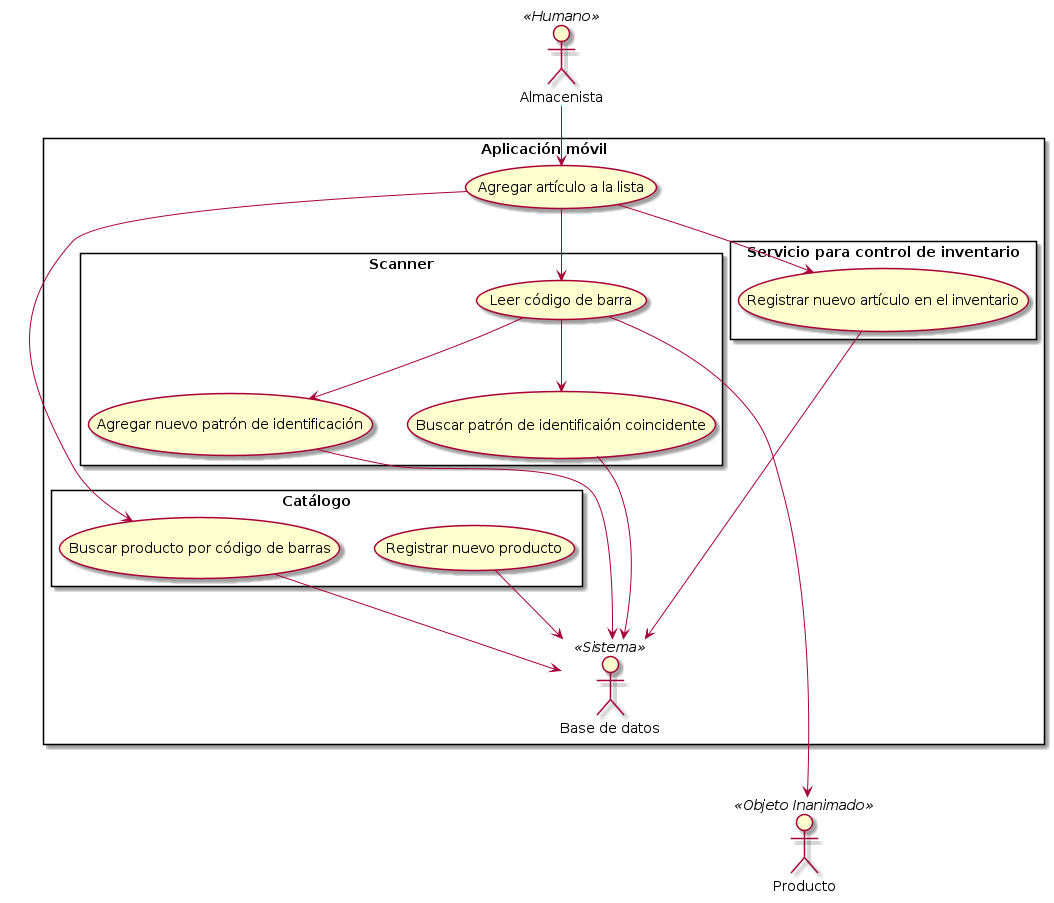

The diagram above was rendered by PlantUML. Its source (embedded in the PNG):
@startuml
actor "Almacenista" as storer <<Humano>>
' actor "Almacen" as store <<Humano>>
' actor "Gerente" as manager <<Humano>>
' actor "Cliente" as client <<Humano>>
' actor "Guardia" as guard <<Humano>>

actor "Producto" as product <<Objeto Inanimado>>

rectangle "Aplicación móvil"{
  actor db as  "Base de datos" <<Sistema>>
  usecase addItemIntoInventory as "Agregar artículo a la lista"
  'usecase removeItem as "Registrar extracción de artículo a inventario"

' usecase newContainer as "Crear nuevo contenedor\nde inventario"
' usecase getTransaction as "Consulter movimientos de un artículo"
' usecase moveItem as "Mover un artículo entre contenedores"
' usecase listItems as "Consultar inventario"

'  usecase searchByContainer as "Buscar por contenedor"

  rectangle "Catálogo" {
    usecase newProduct as "Registrar nuevo producto"
    'usecase searchByVendor as "Buscar por marca"
    'usecase searchBySerial as "Buscar por número de serie"
    usecase searchProductByBarcodeTags as "Buscar producto por código de barras"
    'usecase searchByModel as "Buscar por modelo"
    'usecase getProduct as "Consultar las especificaciones de un producto"
    'usecase newProductSheet as "Registrar un nuevo producto\ny su ficha técnica en el catálogo"

    (newProduct) --> db
    (searchProductByBarcodeTags) --> db
  }

  rectangle Scanner {
    usecase scanBarcode as "Leer código de barra"
    usecase newPattern as "Agregar nuevo patrón de identificación"
    usecase searchPattern as "Buscar patrón de identificaión coincidente"

    (scanBarcode) --> (searchPattern)
    (scanBarcode) --> (newPattern)

    (scanBarcode) -----> product
    (newPattern) ---> db
    (searchPattern) ---> db
  }

  rectangle "Servicio para control de inventario" {
    'usecase newContainerOnService as "Registrar un nuevo contenedor"
    'usecase getTransactionHistory as "Consultar el historial\nde movimientos de un atículo"
    'usecase listArticles as "Listar productos en contenedores"
    'usecase moveItemToAnotherContainer as "Registrar un traspaso de productos entre contenedores"
    'usecase searchItem as "Buscar existencias de\nproducto en el inventario"
    usecase newItem as "Registrar nuevo artículo en el inventario"
    'usecase takeItem as "Registrar salida de producto al inventario"
    'usecase extractPartialItem as "Extrar contenido parcial de un artículo"

    (newItem) --> db
  }
}


'rectangle "Autenticación"{
'  usecase newUser as "Registrar nuevo usuario"
'}
'
'rectangle "Autorización" {
'  usecase editUser as "Modificar rol de usuario"
'  usecase login as "Iniciar sesión"
'  usecase logout as "Cerrar sesión"
'}
'
'rectangle "Servicio para control de acceso" {
'  usecase newUser as "Crear nuevo usuario"
'  usecase setAdmin as "Asignar rol "Administrador" a usuario"
'  usecase revokeAdmin as "Revocar rol "Administrador" a usuario"
'  usecase getToken as "Emitir token de acceso"
'  usecase removeToken as "Revocar token de acceso"
'}

storer --> (addItemIntoInventory)

(addItemIntoInventory) --> (scanBarcode)
(addItemIntoInventory) --> (searchProductByBarcodeTags)
(addItemIntoInventory) --> (newItem)

@enduml